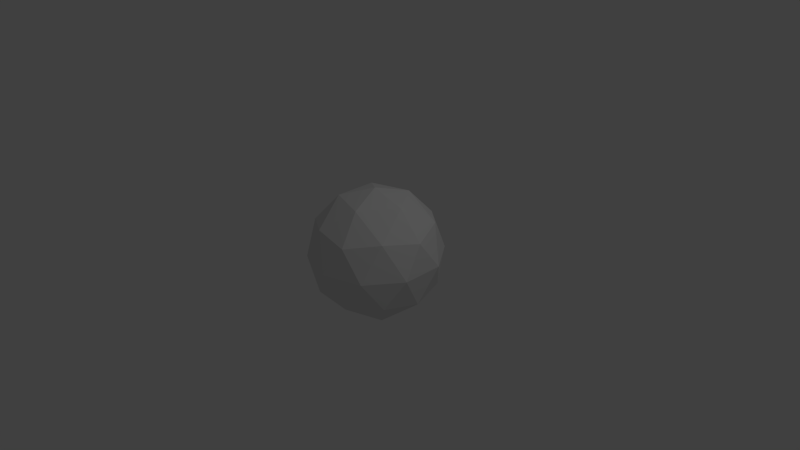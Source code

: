 # Source: ball.blend  (saved by Blender 2.57.0; exported with 4.5.12 LTS)
import bpy
from mathutils import Matrix  # noqa: F401  (used for matrix-valued properties, if any)

bpy.ops.wm.read_factory_settings(use_empty=True)
scene = bpy.context.scene
scene.name = 'Scene'

# ---- collections
col_collection_1 = bpy.data.collections.new('Collection 1'); scene.collection.children.link(col_collection_1)

# ---- materials (node trees are filled in below, after node groups)
mat_material_001 = bpy.data.materials.new('Material.001')
mat_material_001.alpha_threshold = 0.0
mat_material_001.use_transparent_shadow = False
mat_material_001.roughness = 0.5
mat_material_001.line_color = (0.0, 0.0, 0.0, 1.0)

# ---- material node trees

# ---- world
world_world = bpy.data.worlds.new('World'); scene.world = world_world
world_world.color = (0.05088, 0.05088, 0.05088)
world_world.use_sun_shadow = False
world_world.sun_shadow_jitter_overblur = 0.0
world_world.cycles.sampling_method = 'MANUAL'
world_world.cycles.sample_map_resolution = 256

# ---- cameras
cam_camera = bpy.data.cameras.new('Camera')
cam_camera.clip_end = 100.0
cam_camera.lens = 35.0
cam_camera.ortho_scale = 7.314
cam_camera.dof.focus_distance = 0.0
cam_camera.dof.aperture_fstop = 128.0

# ---- lights
light_lamp = bpy.data.lights.new('Lamp', 'POINT')
light_lamp.transmission_factor = 0.0
light_lamp.cutoff_distance = 30.0
light_lamp.energy = 100.0
light_lamp.shadow_buffer_clip_start = 1.001
light_lamp.shadow_soft_size = 1.0
light_lamp.shadow_maximum_resolution = 0.006
light_lamp.use_absolute_resolution = True
light_lamp.cycles.use_multiple_importance_sampling = False

# ---- meshes
me_icosphere = bpy.data.meshes.new('Icosphere')
me_icosphere.from_pydata([(0.0, 0.0, -1.0), (0.7236, -0.5257, -0.4472), (-0.2764, -0.8506, -0.4472), (-0.8944, 0.0, -0.4472), (-0.2764, 0.8506, -0.4472), (0.7236, 0.5257, -0.4472), (0.2764, -0.8506, 0.4472), (-0.7236, -0.5257, 0.4472), (-0.7236, 0.5257, 0.4472), (0.2764, 0.8506, 0.4472), (0.8944, 0.0, 0.4472), (0.0, 0.0, 1.0), (0.4253, -0.309, -0.8507), (-0.1625, -0.5, -0.8507), (0.2629, -0.809, -0.5257), (0.4253, 0.309, -0.8507), (0.8506, 0.0, -0.5257), (-0.5257, 0.0, -0.8507), (-0.6882, -0.5, -0.5257), (-0.1625, 0.5, -0.8507), (-0.6882, 0.5, -0.5257), (0.2629, 0.809, -0.5257), (0.9511, 0.309, 0.0), (0.9511, -0.309, 0.0), (0.5878, -0.809, 0.0), (0.0, -1.0, 0.0), (-0.5878, -0.809, 0.0), (-0.9511, -0.309, 0.0), (-0.9511, 0.309, 0.0), (-0.5878, 0.809, 0.0), (0.0, 1.0, 0.0), (0.5878, 0.809, 0.0), (0.6882, -0.5, 0.5257), (-0.2629, -0.809, 0.5257), (-0.8506, 0.0, 0.5257), (-0.2629, 0.809, 0.5257), (0.6882, 0.5, 0.5257), (0.5257, 0.0, 0.8507), (0.1625, -0.5, 0.8507), (-0.4253, -0.309, 0.8507), (-0.4253, 0.309, 0.8507), (0.1625, 0.5, 0.8507)], [], [(14, 12, 1), (12, 14, 13), (2, 13, 14), (13, 0, 12), (16, 1, 12), (12, 15, 16), (5, 16, 15), (12, 0, 15), (18, 13, 2), (13, 18, 17), (3, 17, 18), (17, 0, 13), (20, 17, 3), (17, 20, 19), (4, 19, 20), (19, 0, 17), (21, 19, 4), (19, 21, 15), (5, 15, 21), (15, 0, 19), (23, 1, 16), (16, 22, 23), (10, 23, 22), (22, 16, 5), (25, 2, 14), (14, 24, 25), (6, 25, 24), (24, 14, 1), (27, 3, 18), (18, 26, 27), (7, 27, 26), (26, 18, 2), (29, 4, 20), (20, 28, 29), (8, 29, 28), (28, 20, 3), (31, 5, 21), (21, 30, 31), (9, 31, 30), (30, 21, 4), (32, 23, 10), (23, 32, 24), (6, 24, 32), (24, 1, 23), (33, 25, 6), (25, 33, 26), (7, 26, 33), (26, 2, 25), (34, 27, 7), (27, 34, 28), (8, 28, 34), (28, 3, 27), (35, 29, 8), (29, 35, 30), (9, 30, 35), (30, 4, 29), (36, 31, 9), (31, 36, 22), (10, 22, 36), (22, 5, 31), (38, 6, 32), (32, 37, 38), (11, 38, 37), (37, 32, 10), (39, 7, 33), (33, 38, 39), (11, 39, 38), (38, 33, 6), (40, 8, 34), (34, 39, 40), (11, 40, 39), (39, 34, 7), (41, 9, 35), (35, 40, 41), (11, 41, 40), (40, 35, 8), (37, 10, 36), (36, 41, 37), (11, 37, 41), (41, 36, 9)])
_uv = me_icosphere.uv_layers.new(name='UVTex')
_uv.uv.foreach_set('vector', [0.1265, 0.7943, 0.2203, 0.8086, 0.1696, 0.8783, 0.2203, 0.8086, 0.1265, 0.7943, 0.1939, 0.7276, 0.112, 0.7009, 0.1939, 0.7276, 0.1265, 0.7943, 0.1939, 0.7276, 0.2629, 0.75, 0.2203, 0.8086, 0.2629, 0.8934, 0.1696, 0.8783, 0.2203, 0.8086, 0.2203, 0.8086, 0.3055, 0.8086, 0.2629, 0.8934, 0.3561, 0.8783, 0.2629, 0.8934, 0.3055, 0.8086, 0.2203, 0.8086, 0.2629, 0.75, 0.3055, 0.8086, 0.1786, 0.6339, 0.1939, 0.7276, 0.112, 0.7009, 0.1939, 0.7276, 0.1786, 0.6339, 0.2629, 0.6775, 0.2629, 0.5913, 0.2629, 0.6775, 0.1786, 0.6339, 0.2629, 0.6775, 0.2629, 0.75, 0.1939, 0.7276, 0.3472, 0.6339, 0.2629, 0.6775, 0.2629, 0.5913, 0.2629, 0.6775, 0.3472, 0.6339, 0.3318, 0.7276, 0.4137, 0.7009, 0.3318, 0.7276, 0.3472, 0.6339, 0.3318, 0.7276, 0.2629, 0.75, 0.2629, 0.6775, 0.3993, 0.7943, 0.3318, 0.7276, 0.4137, 0.7009, 0.3318, 0.7276, 0.3993, 0.7943, 0.3055, 0.8086, 0.3561, 0.8783, 0.3055, 0.8086, 0.3993, 0.7943, 0.3055, 0.8086, 0.2629, 0.75, 0.3318, 0.7276, 0.1817, 1.0, 0.1696, 0.8783, 0.2629, 0.8934, 0.2629, 0.8934, 0.344, 1.0, 0.1817, 1.0, 0.2629, 0.09133, 0.1816, 0.0, 0.3442, 1.097e-07, 0.344, 1.0, 0.2629, 0.8934, 0.3561, 0.8783, 0.0, 0.7501, 0.112, 0.7009, 0.1265, 0.7943, 0.1265, 0.7943, 0.05015, 0.9044, 0.0, 0.7501, 0.112, 0.2009, 0.0, 0.2501, 0.05025, 0.09539, 0.05015, 0.9044, 0.1265, 0.7943, 0.1696, 0.8783, 0.1816, 0.5, 0.2629, 0.5913, 0.1786, 0.6339, 0.1786, 0.6339, 0.05025, 0.5954, 0.1816, 0.5, 0.1696, 0.3783, 0.1817, 0.5, 0.05015, 0.4044, 0.05025, 0.5954, 0.1786, 0.6339, 0.112, 0.7009, 0.4755, 0.5954, 0.4137, 0.7009, 0.3472, 0.6339, 0.3472, 0.6339, 0.3442, 0.5, 0.4755, 0.5954, 0.3561, 0.3783, 0.4756, 0.4044, 0.344, 0.5, 0.3442, 0.5, 0.3472, 0.6339, 0.2629, 0.5913, 0.4756, 0.9044, 0.3561, 0.8783, 0.3993, 0.7943, 0.3993, 0.7943, 0.5257, 0.7501, 0.4756, 0.9044, 0.4137, 0.2009, 0.4755, 0.09539, 0.5257, 0.2501, 0.5257, 0.7501, 0.3993, 0.7943, 0.4137, 0.7009, 0.1786, 0.1339, 0.1816, 0.0, 0.2629, 0.09133, 0.1816, 0.0, 0.1786, 0.1339, 0.05025, 0.09539, 0.112, 0.2009, 0.05025, 0.09539, 0.1786, 0.1339, 0.05015, 0.9044, 0.1696, 0.8783, 0.1817, 1.0, 0.1265, 0.2943, 0.0, 0.2501, 0.112, 0.2009, 0.0, 0.2501, 0.1265, 0.2943, 0.05015, 0.4044, 0.1696, 0.3783, 0.05015, 0.4044, 0.1265, 0.2943, 0.05025, 0.5954, 0.112, 0.7009, 0.0, 0.7501, 0.2629, 0.3934, 0.1817, 0.5, 0.1696, 0.3783, 0.1817, 0.5, 0.2629, 0.3934, 0.344, 0.5, 0.3561, 0.3783, 0.344, 0.5, 0.2629, 0.3934, 0.3442, 0.5, 0.2629, 0.5913, 0.1816, 0.5, 0.3993, 0.2943, 0.4756, 0.4044, 0.3561, 0.3783, 0.4756, 0.4044, 0.3993, 0.2943, 0.5257, 0.2501, 0.4137, 0.2009, 0.5257, 0.2501, 0.3993, 0.2943, 0.5257, 0.7501, 0.4137, 0.7009, 0.4755, 0.5954, 0.3472, 0.1339, 0.4755, 0.09539, 0.4137, 0.2009, 0.4755, 0.09539, 0.3472, 0.1339, 0.3442, 1.097e-07, 0.2629, 0.09133, 0.3442, 1.097e-07, 0.3472, 0.1339, 0.344, 1.0, 0.3561, 0.8783, 0.4756, 0.9044, 0.1939, 0.2276, 0.112, 0.2009, 0.1786, 0.1339, 0.1786, 0.1339, 0.2629, 0.1775, 0.1939, 0.2276, 0.2629, 0.25, 0.1939, 0.2276, 0.2629, 0.1775, 0.2629, 0.1775, 0.1786, 0.1339, 0.2629, 0.09133, 0.2203, 0.3086, 0.1696, 0.3783, 0.1265, 0.2943, 0.1265, 0.2943, 0.1939, 0.2276, 0.2203, 0.3086, 0.2629, 0.25, 0.2203, 0.3086, 0.1939, 0.2276, 0.1939, 0.2276, 0.1265, 0.2943, 0.112, 0.2009, 0.3055, 0.3086, 0.3561, 0.3783, 0.2629, 0.3934, 0.2629, 0.3934, 0.2203, 0.3086, 0.3055, 0.3086, 0.2629, 0.25, 0.3055, 0.3086, 0.2203, 0.3086, 0.2203, 0.3086, 0.2629, 0.3934, 0.1696, 0.3783, 0.3318, 0.2276, 0.4137, 0.2009, 0.3993, 0.2943, 0.3993, 0.2943, 0.3055, 0.3086, 0.3318, 0.2276, 0.2629, 0.25, 0.3318, 0.2276, 0.3055, 0.3086, 0.3055, 0.3086, 0.3993, 0.2943, 0.3561, 0.3783, 0.2629, 0.1775, 0.2629, 0.09133, 0.3472, 0.1339, 0.3472, 0.1339, 0.3318, 0.2276, 0.2629, 0.1775, 0.2629, 0.25, 0.2629, 0.1775, 0.3318, 0.2276, 0.3318, 0.2276, 0.3472, 0.1339, 0.4137, 0.2009])
me_icosphere.materials.append(mat_material_001)
me_icosphere.use_remesh_preserve_volume = False
me_icosphere.use_remesh_preserve_attributes = False
me_icosphere.use_mirror_vertex_groups = False
me_icosphere.update()

# ---- objects
ob_icosphere = bpy.data.objects.new('Icosphere', me_icosphere)
ob_lamp = bpy.data.objects.new('Lamp', light_lamp)
ob_camera = bpy.data.objects.new('Camera', cam_camera)

# ---- transforms, parenting, visibility, modifiers, constraints
ob_icosphere.location = (0.0, 0.0, 0.0)
ob_icosphere.lineart.crease_threshold = 0.0
ob_lamp.location = (4.076, 1.005, 5.904)
ob_lamp.rotation_euler = (0.6503, 0.05522, 1.866)
ob_lamp.lock_rotations_4d = False
ob_lamp.empty_display_type = 'ARROWS'
ob_lamp.color = (0.0, 0.0, 0.0, 0.0)
ob_lamp.lineart.crease_threshold = 0.0
ob_camera.location = (7.481, -6.508, 5.344)
ob_camera.rotation_euler = (1.109, 0.01082, 0.8149)
ob_camera.lock_rotations_4d = False
ob_camera.empty_display_type = 'ARROWS'
ob_camera.color = (0.0, 0.0, 0.0, 0.0)
ob_camera.display_type = 'WIRE'
ob_camera.lineart.crease_threshold = 0.0

# ---- collection membership
col_collection_1.objects.link(ob_icosphere)
col_collection_1.objects.link(ob_lamp)
col_collection_1.objects.link(ob_camera)

# ---- scene / render settings (as saved in the file)
scene.camera = ob_camera
scene.frame_start = 1; scene.frame_end = 250; scene.frame_set(-11)
scene.render.engine = 'BLENDER_EEVEE_NEXT'
scene.render.image_settings.color_mode = 'RGB'
scene.render.image_settings.compression = 90
scene.render.resolution_percentage = 50
scene.render.dither_intensity = 0.0
scene.render.bake_margin = 2
scene.render.bake_bias = 0.0
scene.cycles.use_denoising = False
scene.cycles.samples = 10
scene.cycles.sampling_pattern = 'TABULATED_SOBOL'
scene.cycles.light_sampling_threshold = 0.0
scene.cycles.use_adaptive_sampling = False
scene.cycles.use_light_tree = False
scene.cycles.blur_glossy = 0.0
scene.cycles.volume_bounces = 1
scene.cycles.pixel_filter_type = 'GAUSSIAN'
scene.cycles.sample_clamp_indirect = 0.0
scene.view_settings.view_transform = 'Standard'
bpy.context.view_layer.update()
